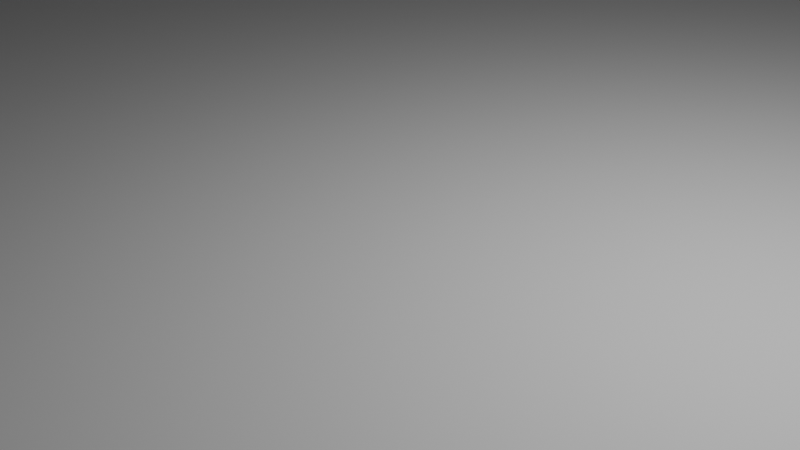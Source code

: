 # Source: Sharurs_Trial_mesh.blend  (saved by Blender 5.1.30; exported with 4.5.12 LTS)
import bpy
from mathutils import Matrix  # noqa: F401  (used for matrix-valued properties, if any)

bpy.ops.wm.read_factory_settings(use_empty=True)
scene = bpy.context.scene
scene.name = 'Scene'

# ---- collections
col_collection = bpy.data.collections.new('Collection'); scene.collection.children.link(col_collection)

# ---- images (referenced by path relative to the original .blend; pixels are not part of the script)
import os
ASSET_DIR = os.environ.get("B2B_ASSET_DIR", "")  # directory of the original .blend (textures are referenced by path, not embedded)
HERE = os.path.dirname(os.path.abspath(__file__))  # packed textures are extracted next to this script under _unpacked/

def load_image(name, relpath, width, height, colorspace="sRGB"):
    """Load a texture the original file referenced (path relative to the .blend, or extracted next to this script)."""
    p = next((c for c in (os.path.join(HERE, relpath), os.path.join(ASSET_DIR, relpath)) if relpath and os.path.exists(c)), "")
    if p:
        img = bpy.data.images.load(p, check_existing=True)
        img.name = name
    else:  # same state as the original file: an image datablock whose file is absent (Cycles renders it pink)
        img = bpy.data.images.new(name, width, height)
        img.source = "FILE"
        img.filepath = "//" + (relpath or name)
    img.colorspace_settings.name = colorspace
    return img
img_catacomb_inner_door_png_001 = load_image('catacomb inner door.png.001', 'catacomb inner door.png', 1024, 1024, 'sRGB')

# ---- materials (node trees are filled in below, after node groups)
mat_iron_door_001 = bpy.data.materials.new('iron door.001')

# ---- material node trees
mat_iron_door_001.use_nodes = True; mat_iron_door_001.node_tree.nodes.clear()
_N = mat_iron_door_001.node_tree.nodes; _L = mat_iron_door_001.node_tree.links
n0 = _N.new('ShaderNodeBsdfPrincipled'); n0.name = 'Principled BSDF'; n0.location = (-200, 100)
n1 = _N.new('ShaderNodeOutputMaterial'); n1.name = 'Material Output'; n1.location = (200, 100)
n2 = _N.new('ShaderNodeTexImage'); n2.name = 'Image Texture'; n2.location = (-569, 144)
n2.image = img_catacomb_inner_door_png_001
_L.new(n0.outputs[0], n1.inputs[0])
_L.new(n2.outputs[0], n0.inputs[0])
n1.is_active_output = True

# ---- world
world_world = bpy.data.worlds.new('World'); scene.world = world_world
world_world.use_nodes = True; world_world.node_tree.nodes.clear()
_N = world_world.node_tree.nodes; _L = world_world.node_tree.links
n0 = _N.new('ShaderNodeOutputWorld'); n0.name = 'World Output'; n0.location = (200, 100)
n1 = _N.new('ShaderNodeBackground'); n1.name = 'Background'; n1.location = (-200, 100)
n1.inputs[0].default_value = (0.05088, 0.05088, 0.05088, 1.0)
_L.new(n1.outputs[0], n0.inputs[0])
n0.is_active_output = True
world_world.color = (0.05088, 0.05088, 0.05088)
world_world.sun_shadow_jitter_overblur = 0.0

# ---- cameras
cam_camera = bpy.data.cameras.new('Camera')
cam_camera.clip_end = 100.0
cam_camera.ortho_scale = 7.314

# ---- lights
light_light = bpy.data.lights.new('Light', 'POINT')
light_light.energy = 1000.0
light_light.shadow_soft_size = 0.1

# ---- meshes
me_circle = bpy.data.meshes.new('Circle')
me_circle.from_pydata([(0.0, 1.0, 0.0), (-0.1951, 0.9808, 0.0), (-0.3827, 0.9239, 0.0), (-0.5556, 0.8315, 0.0), (-0.7071, 0.7071, 0.0), (-0.8315, 0.5556, 0.0), (-0.9239, 0.3827, 0.0), (-0.9808, 0.1951, 0.0), (-1.0, 0.0, 0.0), (-0.9808, -0.1951, 0.0), (-0.9239, -0.3827, 0.0), (-0.8315, -0.5556, 0.0), (-0.7071, -0.7071, 0.0), (-0.5556, -0.8315, 0.0), (-0.3827, -0.9239, 0.0), (-0.1951, -0.9808, 0.0), (0.0, -1.0, 0.0), (0.1951, -0.9808, 0.0), (0.3827, -0.9239, 0.0), (0.5556, -0.8315, 0.0), (0.7071, -0.7071, 0.0), (0.8315, -0.5556, 0.0), (0.9239, -0.3827, 0.0), (0.9808, -0.1951, 0.0), (1.0, 0.0, 0.0), (0.9808, 0.1951, 0.0), (0.9239, 0.3827, 0.0), (0.8315, 0.5556, 0.0), (0.7071, 0.7071, 0.0), (0.5556, 0.8315, 0.0), (0.3827, 0.9239, 0.0), (0.1951, 0.9808, 0.0)], [(1, 0), (2, 1), (3, 2), (4, 3), (5, 4), (6, 5), (7, 6), (8, 7), (9, 8), (10, 9), (11, 10), (12, 11), (13, 12), (14, 13), (15, 14), (16, 15), (17, 16), (18, 17), (19, 18), (20, 19), (21, 20), (22, 21), (23, 22), (24, 23), (25, 24), (26, 25), (27, 26), (28, 27), (29, 28), (30, 29), (31, 30), (0, 31)], [])
_uv = me_circle.uv_layers.new(name='UVMap')
_uv.uv.foreach_set('vector', [])
me_circle.update()
me_plane_001 = bpy.data.meshes.new('Plane.001')
me_plane_001.from_pydata([(5.0, -0.3333, 0.0), (5.0, -0.2, 0.0), (-3.0, -0.8667, 0.0), (-5.0, -0.4667, 0.0), (-5.0, -0.6, 0.0), (-5.0, -0.7333, 0.0), (-1.667, -0.06667, 0.0), (-2.333, -1.0, 0.0), (-1.0, -1.0, 0.0), (-3.667, -0.6, 0.0), (-4.333, -0.7333, 0.0), (-4.333, -0.8667, 0.0), (-3.667, -0.8667, 0.0), (-1.667, 1.4, 0.0), (-1.667, 1.8, 0.0), (7.0, -0.2, 0.0), (7.0, -0.06667, 0.0), (-1.667, 1.267, 0.0), (11.0, -1.0, 0.0), (11.0, 1.267, 0.0), (7.667, -0.3333, 0.0), (7.667, -0.06667, 0.0), (8.333, 1.8, 0.0), (-7.0, 0.2, 0.0), (-7.0, 0.06667, 0.0), (-7.0, -0.2, 0.0), (-7.0, -0.3333, 0.0), (-7.0, -0.4667, 0.0), (-7.0, 1.8, 0.0), (-9.0, -0.06667, 0.0), (-9.0, 1.4, 0.0), (7.0, -0.06667, 5.5), (7.0, -0.2, 5.5), (-5.667, -0.6, 0.0), (-5.667, -0.4667, 0.0), (-6.333, 0.3333, 0.0), (-6.333, 0.2, 0.0), (-5.667, -0.3333, 0.0), (5.0, -0.2, 6.0), (5.0, -0.3333, 6.0), (-7.667, 0.3333, 0.0), (-7.667, 0.06667, 0.0), (7.667, -0.3333, 5.0), (7.667, -0.06667, 5.5), (-7.0, 0.2, 4.1), (-7.0, 0.06667, 5.0), (-7.667, 0.3333, 5.0), (-7.667, 0.06667, 5.0), (-6.333, 0.3333, 4.1), (-6.333, 0.2, 4.1), (-11.0, -1.0, 0.0), (-11.0, -0.06667, 0.0), (-11.0, -0.2, 0.0), (-11.0, -0.3333, 0.0), (-2.333, -1.8, 0.0), (-9.0, -1.8, 0.0), (-3.667, -1.133, 0.0), (-11.0, -1.4, 0.0), (-1.234, -1.133, 0.0), (-1.667, -1.267, 0.0), (-2.333, -1.533, 0.0), (-2.333, -1.4, 0.0), (-3.0, -1.133, 0.0), (-3.0, -1.267, 0.0), (-3.667, -1.133, 4.54), (-3.0, -1.267, 4.54), (-3.0, -1.133, 4.54), (-1.667, -1.267, 4.54), (-1.234, -1.133, 4.54), (-3.0, -0.8667, 4.54), (-3.667, -0.8667, 4.54), (-3.667, -0.8667, 5.027), (-4.333, -0.8667, 5.027), (-4.333, -0.7333, 5.027), (-3.667, -0.6, 5.027), (-5.0, -0.7333, 5.027), (-5.0, -0.6, 5.027), (-5.667, -0.3333, 4.779), (-5.667, -0.4667, 4.779), (-5.667, -0.6, 4.779), (-7.0, -0.4667, 4.779), (-7.0, -0.3333, 4.779), (-5.0, -0.6, 4.779), (-5.0, -0.4667, 4.779), (-11.0, -0.2, 4.455), (-11.0, -0.3333, 4.455), (-7.0, -0.3333, 4.455), (-7.0, -0.2, 4.455), (-1.0, -1.0, 4.0), (-1.667, 1.8, 4.0), (11.0, -1.0, 4.0), (11.0, 1.267, 4.0), (8.333, 1.8, 4.0), (-7.0, 1.8, 4.0), (-9.0, -0.06667, 4.0), (-9.0, 1.4, 4.0), (-11.0, -1.0, 4.0), (-11.0, -0.06667, 4.0), (-2.333, -1.8, 4.0), (-9.0, -1.8, 4.0), (-11.0, -1.4, 4.0), (-2.333, -1.533, 4.0)], [], [(17, 19, 22, 14), (13, 14, 28, 30), (38, 32, 15, 1), (16, 15, 32, 31), (16, 31, 43, 21), (21, 43, 42, 20), (39, 0, 20, 42), (1, 0, 39, 38), (36, 35, 48, 49), (24, 45, 47, 41), (24, 23, 44, 45), (36, 49, 44, 23), (57, 61, 7, 50), (55, 54, 60, 57), (8, 17, 6), (8, 6, 51, 50), (29, 6, 13, 30), (58, 62, 66, 68), (62, 63, 65, 66), (63, 59, 67, 65), (2, 12, 70, 69), (62, 2, 69, 66), (12, 56, 64, 70), (4, 5, 75, 76), (10, 11, 72, 73), (9, 4, 82, 74), (56, 62, 66, 64), (3, 34, 78, 83), (34, 37, 77, 78), (37, 26, 81, 77), (33, 4, 82, 79), (34, 33, 79, 78), (11, 12, 71, 72), (4, 3, 83, 82), (5, 10, 73, 75), (9, 74, 71, 12), (53, 26, 86, 85), (26, 27, 80, 81), (26, 25, 87, 86), (27, 34, 78, 80), (25, 52, 84, 87), (40, 46, 48, 35), (47, 46, 40, 41), (17, 8, 18, 19), (7, 60, 8), (29, 30, 95, 94), (57, 60, 61), (14, 22, 92, 89), (22, 19, 91, 92), (50, 51, 97, 96), (8, 60, 101, 88), (57, 50, 96, 100), (28, 14, 89, 93), (60, 54, 98, 101), (55, 57, 100, 99), (30, 28, 93, 95), (54, 55, 99, 98), (18, 8, 88, 90), (19, 18, 90, 91), (94, 97, 51, 29)])
me_plane_001.polygons.foreach_set('material_index', [0, 0, 1, 1, 1, 2, 2, 1, 1, 1, 1, 1, 0, 0, 0, 0, 0, 0, 1, 0, 1, 0, 0, 1, 1, 1, 1, 1, 1, 0, 1, 1, 1, 1, 1, 1, 0, 1, 1, 0, 0, 0, 1, 0, 0, 0, 0, 0, 0, 0, 0, 0, 0, 0, 0, 0, 0, 0, 0, 0])
_uv = me_plane_001.uv_layers.new(name='UVMap')
_uv.uv.foreach_set('vector', [0.0, 0.0, 0.0, 0.0, 0.0, 0.0, 0.0, 0.0, 0.0, 0.0, 0.0, 0.0, 0.0, 0.0, 0.0, 0.0, 0.0, 0.5, 0.75, 0.5, 2.42, 0.2058, 1.875, 0.2058, 2.42, 0.4001, 2.42, 0.2058, 0.75, 0.5, 0.75, 1.0, 2.42, 0.4001, 0.75, 1.0, 1.0, 1.0, 0.0, 0.0, 0.0, 0.0, 0.0, 0.0, 0.0, 0.0, 0.0, 0.0, 0.0, 0.0, 1.875, 0.01145, 0.0, 0.0, 0.0, 0.0, 1.875, 0.2058, 1.875, 0.01145, 0.0, 0.0, 0.0, 0.5, -1.216, 0.7886, -1.216, 0.9829, 1.0, 1.0, 1.0, 0.5, -1.398, 0.5943, 0.5, 0.0, 0.0, 0.0, -1.58, 0.5943, -1.398, 0.5943, -1.398, 0.7886, 0.5, 0.5, 0.5, 0.0, -1.216, 0.7886, 1.0, 0.5, 0.5, 0.5, -1.398, 0.7886, 0.0, 0.0, 0.0, 0.0, 0.0, 0.0, 0.0, 0.0, 0.0, 0.0, 0.0, 0.0, 0.0, 0.0, 0.0, 0.0, 0.0, 0.0, 0.0, 0.0, 0.0, 0.0, 0.0, 0.0, 0.0, 0.0, 0.0, 0.0, 0.0, 0.0, 0.0, 0.0, 0.0, 0.0, 0.0, 0.0, 0.0, 0.0, 0.0, 0.0, 0.0, 0.0, 0.0, 0.0, 0.0, 0.0, -0.3072, -1.154, -0.3072, -1.349, -0.3072, -1.349, -0.3072, -1.154, 0.0, 0.0, 0.0, 0.0, 0.0, 0.0, 0.0, 0.0, -0.3072, -0.7657, -0.489, -0.7657, -0.489, -0.7657, -0.3072, -0.7657, 0.0, 0.0, 0.0, 0.0, 0.0, 0.0, 0.0, 0.0, 0.0, 0.0, 0.0, 0.0, 0.0, 0.0, 0.0, 0.0, -0.8527, -0.3771, -0.8527, -0.5714, -0.8527, -0.5714, -0.8527, -0.3771, -0.6709, -0.5714, -0.6709, -0.7657, -0.6709, -0.7657, -0.6709, -0.5714, -0.489, -0.3771, -0.8527, -0.3771, -0.8527, -0.3771, -0.489, -0.3771, -0.489, -1.154, -0.3072, -1.154, -0.3072, -1.154, -0.489, -1.154, -0.8527, -0.1828, -1.034, -0.1828, -1.034, -0.1828, -0.8527, -0.1828, -1.034, -0.1828, -1.034, 0.01145, -1.034, 0.01145, -1.034, -0.1828, 0.0, 0.0, 0.0, 0.0, 0.0, 0.0, 0.0, 0.0, -1.034, -0.3771, -0.8527, -0.3771, -0.8527, -0.3771, -1.034, -0.3771, -1.034, -0.1828, -1.034, -0.3771, -1.034, -0.3771, -1.034, -0.1828, -0.6709, -0.7657, -0.489, -0.7657, -0.489, -0.7657, -0.6709, -0.7657, -0.8527, -0.3771, -0.8527, -0.1828, -0.8527, -0.1828, -0.8527, -0.3771, -0.8527, -0.5714, -0.6709, -0.5714, -0.6709, -0.5714, -0.8527, -0.5714, -0.489, -0.3771, -0.489, -0.3771, -0.489, -0.7657, -0.489, -0.7657, 0.0, 0.0, 0.0, 0.0, 0.0, 0.0, 0.0, 0.0, -1.398, 0.01145, -1.398, -0.1828, -1.398, -0.1828, -1.398, 0.01145, -1.398, 0.01145, -1.398, 0.2058, -1.398, 0.2058, -1.398, 0.01145, 0.0, 0.0, 0.0, 0.0, 0.0, 0.0, 0.0, 0.0, 0.0, 0.0, 0.0, 0.0, 0.0, 0.0, 0.0, 0.0, 0.0, 0.0, 0.0, 0.0, 1.0, 1.0, -1.216, 0.9829, 0.0, 0.0, 0.0, 0.0, 0.0, 0.0, -1.58, 0.5943, 0.0, 0.0, 0.0, 0.0, 0.0, 0.0, 0.0, 0.0, 0.0, 0.0, 0.0, 0.0, 0.0, 0.0, 0.0, 0.0, 0.0, 0.0, 0.0, 0.0, 0.0, 0.0, 0.0, 0.0, 0.0, 0.0, 0.0, 0.0, 0.0, 0.0, 0.0, 0.0, 0.0, 0.0, 0.0, 0.0, 0.0, 0.0, 0.0, 0.0, 0.0, 0.0, 0.0, 0.0, 0.0, 0.0, 0.0, 0.0, 0.0, 0.0, 0.0, 0.0, 0.0, 0.0, 0.0, 0.0, 0.0, 0.0, 0.0, 0.0, 0.0, 0.0, 0.0, 0.0, 0.0, 0.0, 0.0, 0.0, 0.0, 0.0, 0.0, 0.0, 0.0, 0.0, 0.0, 0.0, 0.0, 0.0, 0.0, 0.0, 0.0, 0.0, 0.0, 0.0, 0.0, 0.0, 0.0, 0.0, 0.0, 0.0, 0.0, 0.0, 0.0, 0.0, 0.0, 0.0, 0.0, 0.0, 0.0, 0.0, 0.0, 0.0, 0.0, 0.0, 0.0, 0.0, 0.0, 0.0, 0.0, 0.0, 0.0, 0.0, 0.0, 0.0, 0.0, 0.0, 0.0, 0.0, 0.0, 0.0, 0.0, 0.0, 0.0, 0.0, 0.0, 0.0, 0.0, 0.0, 0.0, 0.0, 0.0, 0.0])
me_plane_001.materials.append(None)
me_plane_001.materials.append(None)
me_plane_001.materials.append(None)
me_plane_001.materials.append(None)
me_plane_001.materials.append(None)
me_plane_001.materials.append(mat_iron_door_001)
me_plane_001.update()

# ---- objects
ob_light = bpy.data.objects.new('Light', light_light)
ob_camera = bpy.data.objects.new('Camera', cam_camera)
ob_circle = bpy.data.objects.new('Circle', me_circle)
ob_plane = bpy.data.objects.new('Plane', me_plane_001)

# ---- transforms, parenting, visibility, modifiers, constraints
ob_light.location = (4.076, 1.005, 5.904)
ob_light.rotation_euler = (0.6503, 0.05522, 1.866)
ob_light.lock_rotations_4d = False
ob_light.empty_display_type = 'ARROWS'
ob_light.color = (0.0, 0.0, 0.0, 0.0)
ob_light.lineart.crease_threshold = 0.0
ob_camera.location = (7.359, -6.926, 4.958)
ob_camera.rotation_euler = (1.109, 0.0, 0.8149)
ob_camera.lock_rotations_4d = False
ob_camera.empty_display_type = 'ARROWS'
ob_camera.color = (0.0, 0.0, 0.0, 0.0)
ob_camera.display_type = 'WIRE'
ob_camera.lineart.crease_threshold = 0.0
ob_circle.location = (0.0, 49.55, -6.096)
ob_plane.location = (0.0, 0.0, 0.0)
ob_plane.scale = (3.0, 15.0, 1.0)

# ---- collection membership
col_collection.objects.link(ob_light)
col_collection.objects.link(ob_camera)
col_collection.objects.link(ob_circle)
col_collection.objects.link(ob_plane)

# ---- scene / render settings (as saved in the file)
scene.camera = ob_camera
scene.frame_start = 1; scene.frame_end = 250; scene.frame_set(2)
scene.render.engine = 'BLENDER_EEVEE_NEXT'
scene.render.bake_bias = 0.0
scene.render.bake_samples = 0
scene.cycles.sampling_pattern = 'TABULATED_SOBOL'
scene.eevee.use_volume_custom_range = False
bpy.context.view_layer.update()
